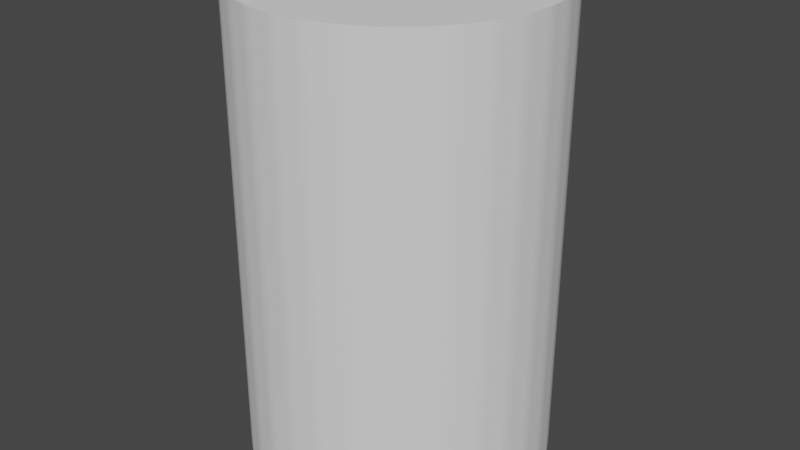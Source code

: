 # Source: Can.blend  (saved by Blender 3.6.13; exported with 4.5.12 LTS)
import bpy
from mathutils import Matrix  # noqa: F401  (used for matrix-valued properties, if any)

bpy.ops.wm.read_factory_settings(use_empty=True)
scene = bpy.context.scene
scene.name = 'Scene'

# ---- collections
col_collection = bpy.data.collections.new('Collection'); scene.collection.children.link(col_collection)

# ---- node groups
ng_auto_smooth = bpy.data.node_groups.new('Auto Smooth', 'GeometryNodeTree')
_s = ng_auto_smooth.interface.new_socket(name='Geometry', in_out='OUTPUT', socket_type='NodeSocketGeometry')
_s = ng_auto_smooth.interface.new_socket(name='Geometry', in_out='INPUT', socket_type='NodeSocketGeometry')
_s = ng_auto_smooth.interface.new_socket(name='Angle', in_out='INPUT', socket_type='NodeSocketFloat')
_s.subtype = 'ANGLE'
_s.min_value = 0.0
_s.max_value = 3.142
ng_auto_smooth.is_modifier = True
_N = ng_auto_smooth.nodes; _L = ng_auto_smooth.links
n0 = _N.new('NodeGroupOutput'); n0.name = 'Group Output'; n0.location = (480, -100)
n1 = _N.new('NodeGroupInput'); n1.name = 'Group Input'; n1.location = (-420, -300)
n2 = _N.new('NodeGroupInput'); n2.name = 'Group Input.001'; n2.location = (-60, -100)
n3 = _N.new('GeometryNodeSetShadeSmooth'); n3.name = 'Set Shade Smooth'; n3.location = (120, -100)
n3.domain = 'EDGE'
n4 = _N.new('GeometryNodeSetShadeSmooth'); n4.name = 'Set Shade Smooth.001'; n4.location = (300, -100)
n5 = _N.new('GeometryNodeInputMeshEdgeAngle'); n5.name = 'Edge Angle'; n5.location = (-420, -220)
n6 = _N.new('GeometryNodeInputEdgeSmooth'); n6.name = 'Is Edge Smooth'; n6.location = (-60, -160)
n7 = _N.new('GeometryNodeInputShadeSmooth'); n7.name = 'Is Face Smooth'; n7.location = (-240, -340)
n8 = _N.new('FunctionNodeBooleanMath'); n8.name = 'Boolean Math'; n8.location = (-60, -220)
n9 = _N.new('FunctionNodeCompare'); n9.name = 'Compare'; n9.location = (-240, -180)
n9.operation = 'LESS_EQUAL'
_L.new(n5.outputs[0], n9.inputs[0])
_L.new(n4.outputs[0], n0.inputs[0])
_L.new(n1.outputs[1], n9.inputs[1])
_L.new(n9.outputs[0], n8.inputs[0])
_L.new(n7.outputs[0], n8.inputs[1])
_L.new(n2.outputs[0], n3.inputs[0])
_L.new(n6.outputs[0], n3.inputs[1])
_L.new(n3.outputs[0], n4.inputs[0])
_L.new(n8.outputs[0], n3.inputs[2])
n0.is_active_output = True

# ---- world
world_world = bpy.data.worlds.new('World'); scene.world = world_world
world_world.use_nodes = True; world_world.node_tree.nodes.clear()
_N = world_world.node_tree.nodes; _L = world_world.node_tree.links
n0 = _N.new('ShaderNodeOutputWorld'); n0.name = 'World Output'; n0.location = (300, 300)
n1 = _N.new('ShaderNodeBackground'); n1.name = 'Background'; n1.location = (10, 300)
n1.inputs[0].default_value = (0.05088, 0.05088, 0.05088, 1.0)
_L.new(n1.outputs[0], n0.inputs[0])
n0.is_active_output = True
world_world.color = (0.05088, 0.05088, 0.05088)
world_world.use_sun_shadow = False
world_world.sun_shadow_jitter_overblur = 0.0

# ---- meshes
me_cylinder = bpy.data.meshes.new('Cylinder')
me_cylinder.from_pydata([(0.0, 1.0, -1.0), (0.0, 1.0, 1.0), (0.1951, 0.9808, -1.0), (0.1951, 0.9808, 1.0), (0.3827, 0.9239, -1.0), (0.3827, 0.9239, 1.0), (0.5556, 0.8315, -1.0), (0.5556, 0.8315, 1.0), (0.7071, 0.7071, -1.0), (0.7071, 0.7071, 1.0), (0.8315, 0.5556, -1.0), (0.8315, 0.5556, 1.0), (0.9239, 0.3827, -1.0), (0.9239, 0.3827, 1.0), (0.9808, 0.1951, -1.0), (0.9808, 0.1951, 1.0), (1.0, 0.0, -1.0), (1.0, 0.0, 1.0), (0.9808, -0.1951, -1.0), (0.9808, -0.1951, 1.0), (0.9239, -0.3827, -1.0), (0.9239, -0.3827, 1.0), (0.8315, -0.5556, -1.0), (0.8315, -0.5556, 1.0), (0.7071, -0.7071, -1.0), (0.7071, -0.7071, 1.0), (0.5556, -0.8315, -1.0), (0.5556, -0.8315, 1.0), (0.3827, -0.9239, -1.0), (0.3827, -0.9239, 1.0), (0.1951, -0.9808, -1.0), (0.1951, -0.9808, 1.0), (0.0, -1.0, -1.0), (0.0, -1.0, 1.0), (-0.1951, -0.9808, -1.0), (-0.1951, -0.9808, 1.0), (-0.3827, -0.9239, -1.0), (-0.3827, -0.9239, 1.0), (-0.5556, -0.8315, -1.0), (-0.5556, -0.8315, 1.0), (-0.7071, -0.7071, -1.0), (-0.7071, -0.7071, 1.0), (-0.8315, -0.5556, -1.0), (-0.8315, -0.5556, 1.0), (-0.9239, -0.3827, -1.0), (-0.9239, -0.3827, 1.0), (-0.9808, -0.1951, -1.0), (-0.9808, -0.1951, 1.0), (-1.0, 0.0, -1.0), (-1.0, 0.0, 1.0), (-0.9808, 0.1951, -1.0), (-0.9808, 0.1951, 1.0), (-0.9239, 0.3827, -1.0), (-0.9239, 0.3827, 1.0), (-0.8315, 0.5556, -1.0), (-0.8315, 0.5556, 1.0), (-0.7071, 0.7071, -1.0), (-0.7071, 0.7071, 1.0), (-0.5556, 0.8315, -1.0), (-0.5556, 0.8315, 1.0), (-0.3827, 0.9239, -1.0), (-0.3827, 0.9239, 1.0), (-0.1951, 0.9808, -1.0), (-0.1951, 0.9808, 1.0)], [], [(0, 1, 3, 2), (2, 3, 5, 4), (4, 5, 7, 6), (6, 7, 9, 8), (8, 9, 11, 10), (10, 11, 13, 12), (12, 13, 15, 14), (14, 15, 17, 16), (16, 17, 19, 18), (18, 19, 21, 20), (20, 21, 23, 22), (22, 23, 25, 24), (24, 25, 27, 26), (26, 27, 29, 28), (28, 29, 31, 30), (30, 31, 33, 32), (32, 33, 35, 34), (34, 35, 37, 36), (36, 37, 39, 38), (38, 39, 41, 40), (40, 41, 43, 42), (42, 43, 45, 44), (44, 45, 47, 46), (46, 47, 49, 48), (48, 49, 51, 50), (50, 51, 53, 52), (52, 53, 55, 54), (54, 55, 57, 56), (56, 57, 59, 58), (58, 59, 61, 60), (3, 1, 63, 61, 59, 57, 55, 53, 51, 49, 47, 45, 43, 41, 39, 37, 35, 33, 31, 29, 27, 25, 23, 21, 19, 17, 15, 13, 11, 9, 7, 5), (60, 61, 63, 62), (62, 63, 1, 0), (0, 2, 4, 6, 8, 10, 12, 14, 16, 18, 20, 22, 24, 26, 28, 30, 32, 34, 36, 38, 40, 42, 44, 46, 48, 50, 52, 54, 56, 58, 60, 62)])
me_cylinder.polygons.foreach_set('use_smooth', [True] * 34)
_uv = me_cylinder.uv_layers.new(name='UVMap')
_uv.uv.foreach_set('vector', [1.0, 0.5, 1.0, 1.0, 0.9688, 1.0, 0.9688, 0.5, 0.9688, 0.5, 0.9688, 1.0, 0.9375, 1.0, 0.9375, 0.5, 0.9375, 0.5, 0.9375, 1.0, 0.9062, 1.0, 0.9062, 0.5, 0.9062, 0.5, 0.9062, 1.0, 0.875, 1.0, 0.875, 0.5, 0.875, 0.5, 0.875, 1.0, 0.8438, 1.0, 0.8438, 0.5, 0.8438, 0.5, 0.8438, 1.0, 0.8125, 1.0, 0.8125, 0.5, 0.8125, 0.5, 0.8125, 1.0, 0.7812, 1.0, 0.7812, 0.5, 0.7812, 0.5, 0.7812, 1.0, 0.75, 1.0, 0.75, 0.5, 0.75, 0.5, 0.75, 1.0, 0.7188, 1.0, 0.7188, 0.5, 0.7188, 0.5, 0.7188, 1.0, 0.6875, 1.0, 0.6875, 0.5, 0.6875, 0.5, 0.6875, 1.0, 0.6562, 1.0, 0.6562, 0.5, 0.6562, 0.5, 0.6562, 1.0, 0.625, 1.0, 0.625, 0.5, 0.625, 0.5, 0.625, 1.0, 0.5938, 1.0, 0.5938, 0.5, 0.5938, 0.5, 0.5938, 1.0, 0.5625, 1.0, 0.5625, 0.5, 0.5625, 0.5, 0.5625, 1.0, 0.5312, 1.0, 0.5312, 0.5, 0.5312, 0.5, 0.5312, 1.0, 0.5, 1.0, 0.5, 0.5, 0.5, 0.5, 0.5, 1.0, 0.4688, 1.0, 0.4688, 0.5, 0.4688, 0.5, 0.4688, 1.0, 0.4375, 1.0, 0.4375, 0.5, 0.4375, 0.5, 0.4375, 1.0, 0.4062, 1.0, 0.4062, 0.5, 0.4062, 0.5, 0.4062, 1.0, 0.375, 1.0, 0.375, 0.5, 0.375, 0.5, 0.375, 1.0, 0.3438, 1.0, 0.3438, 0.5, 0.3438, 0.5, 0.3438, 1.0, 0.3125, 1.0, 0.3125, 0.5, 0.3125, 0.5, 0.3125, 1.0, 0.2812, 1.0, 0.2812, 0.5, 0.2812, 0.5, 0.2812, 1.0, 0.25, 1.0, 0.25, 0.5, 0.25, 0.5, 0.25, 1.0, 0.2188, 1.0, 0.2188, 0.5, 0.2188, 0.5, 0.2188, 1.0, 0.1875, 1.0, 0.1875, 0.5, 0.1875, 0.5, 0.1875, 1.0, 0.1562, 1.0, 0.1562, 0.5, 0.1562, 0.5, 0.1562, 1.0, 0.125, 1.0, 0.125, 0.5, 0.125, 0.5, 0.125, 1.0, 0.09375, 1.0, 0.09375, 0.5, 0.09375, 0.5, 0.09375, 1.0, 0.0625, 1.0, 0.0625, 0.5, 0.2968, 0.4854, 0.25, 0.49, 0.2032, 0.4854, 0.1582, 0.4717, 0.1167, 0.4496, 0.08029, 0.4197, 0.05045, 0.3833, 0.02827, 0.3418, 0.01461, 0.2968, 0.01, 0.25, 0.01461, 0.2032, 0.02827, 0.1582, 0.05045, 0.1167, 0.08029, 0.08029, 0.1167, 0.05045, 0.1582, 0.02827, 0.2032, 0.01461, 0.25, 0.01, 0.2968, 0.01461, 0.3418, 0.02827, 0.3833, 0.05045, 0.4197, 0.08029, 0.4496, 0.1167, 0.4717, 0.1582, 0.4854, 0.2032, 0.49, 0.25, 0.4854, 0.2968, 0.4717, 0.3418, 0.4496, 0.3833, 0.4197, 0.4197, 0.3833, 0.4496, 0.3418, 0.4717, 0.0625, 0.5, 0.0625, 1.0, 0.03125, 1.0, 0.03125, 0.5, 0.03125, 0.5, 0.03125, 1.0, 0.0, 1.0, 0.0, 0.5, 0.75, 0.49, 0.7968, 0.4854, 0.8418, 0.4717, 0.8833, 0.4496, 0.9197, 0.4197, 0.9496, 0.3833, 0.9717, 0.3418, 0.9854, 0.2968, 0.99, 0.25, 0.9854, 0.2032, 0.9717, 0.1582, 0.9496, 0.1167, 0.9197, 0.08029, 0.8833, 0.05045, 0.8418, 0.02827, 0.7968, 0.01461, 0.75, 0.01, 0.7032, 0.01461, 0.6582, 0.02827, 0.6167, 0.05045, 0.5803, 0.08029, 0.5504, 0.1167, 0.5283, 0.1582, 0.5146, 0.2032, 0.51, 0.25, 0.5146, 0.2968, 0.5283, 0.3418, 0.5504, 0.3833, 0.5803, 0.4197, 0.6167, 0.4496, 0.6582, 0.4717, 0.7032, 0.4854])
me_cylinder.update()

# ---- objects
ob_cylinder = bpy.data.objects.new('Cylinder', me_cylinder)

# ---- transforms, parenting, visibility, modifiers, constraints
ob_cylinder.location = (0.0, 0.0, 0.0)
ob_cylinder.scale = (1.0, 1.0, 1.56)
_m = ob_cylinder.modifiers.new('Subdivision', 'SUBSURF')
_m.subdivision_type = 'SIMPLE'
_m = ob_cylinder.modifiers.new('Auto Smooth', 'NODES')
_m.node_group = ng_auto_smooth
_gi = [s.identifier for s in ng_auto_smooth.interface.items_tree if s.item_type == 'SOCKET' and s.in_out == 'INPUT']
_m[_gi[1]] = 0.5236  # Angle

# ---- collection membership
col_collection.objects.link(ob_cylinder)

# ---- scene / render settings (as saved in the file)
scene.frame_start = 1; scene.frame_end = 250; scene.frame_set(1)
scene.render.engine = 'BLENDER_EEVEE_NEXT'
scene.cycles.sampling_pattern = 'TABULATED_SOBOL'
scene.view_settings.view_transform = 'Filmic'
bpy.context.view_layer.update()

# ---- added for rendering (the .blend has no active camera and no usable light): camera, sun
cam_auto = bpy.data.cameras.new('AutoCamera')
cam_auto.lens = 50.0
cam_auto.sensor_width = 36.0
cam_auto.clip_end = 1000.0
ob_auto_camera = bpy.data.objects.new('AutoCamera', cam_auto)
scene.collection.objects.link(ob_auto_camera)
ob_auto_camera.location = (3.89633, -4.67559, 3.11706)
ob_auto_camera.rotation_euler = (1.09748, -7.21219e-08, 0.694738)
scene.camera = ob_auto_camera
light_auto_sun = bpy.data.lights.new('AutoSun', 'SUN')
light_auto_sun.energy = 3.0
light_auto_sun.angle = 0.0523599
ob_auto_sun = bpy.data.objects.new('AutoSun', light_auto_sun)
scene.collection.objects.link(ob_auto_sun)
ob_auto_sun.rotation_euler = (0.872665, 0.174533, 0.523599)
bpy.context.view_layer.update()
